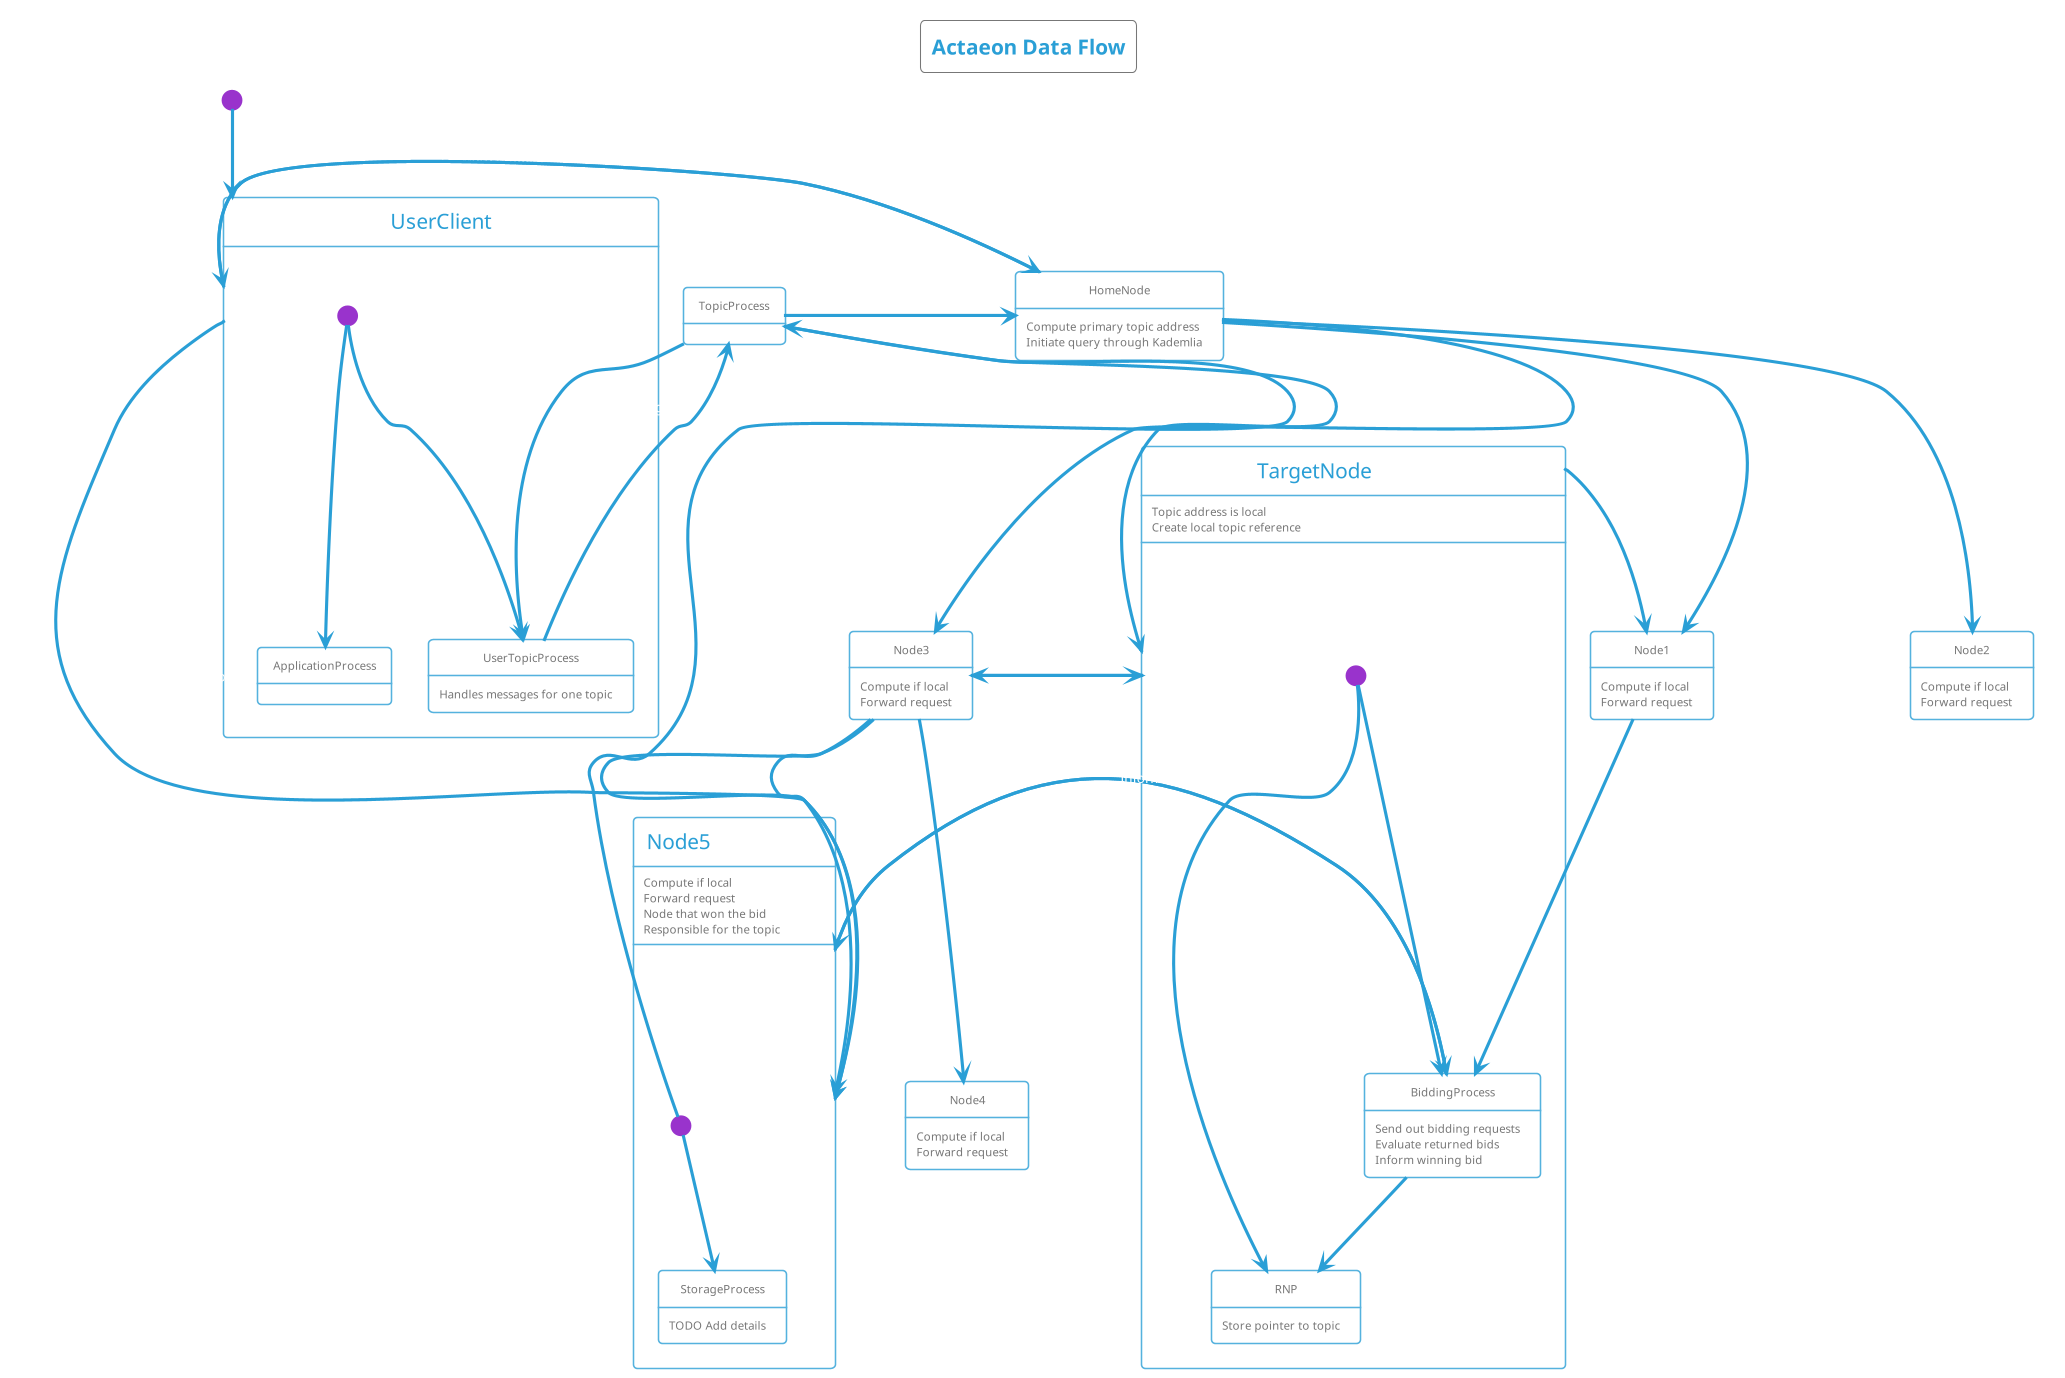

The diagram above was rendered by PlantUML. Its source (embedded in the PNG):
@startuml
title Actaeon Data Flow
!theme cyborg-outline

[*] --> UserClient : Create New Topic

state UserClient {
        [*] --> UserTopicProcess : Create new process
        [*] --> ApplicationProcess
        UserTopicProcess : Handles messages for one topic
}

UserClient --> HomeNode : Forward request
UserClient --> Node5 : Create connection
UserTopicProcess --> TopicProcess : Handle messages
TopicProcess --> UserTopicProcess : Handle messages

HomeNode : Compute primary topic address
HomeNode : Initiate query through Kademlia

HomeNode --> Node1 : Kademlia messaging
Node1 : Compute if local
Node1 : Forward request

HomeNode --> Node2 : Kademlia messaging
Node2 : Compute if local
Node2 : Forward request

HomeNode --> Node3 : Kademlia messaging
Node3 : Compute if local
Node3 : Forward request

Node3 --> Node4 : Kademlia messaging
Node4 : Compute if local
Node4 : Forward request

Node3 --> Node5 : Kademlia messaging
Node5 : Compute if local
Node5 : Forward request

Node3 --> TargetNode : Kademlia messaging
TargetNode : Topic address is local
TargetNode : Create local topic reference

state TargetNode {
        [*] --> BiddingProcess : Start subprocess
        TargetNode --> Node3 : Bidding query
        TargetNode --> Node1 : Bidding query
        Node3 --> Node5 : Forward bidding query

        Node1 --> BiddingProcess : Submit request
        Node5 --> BiddingProcess : Submit request

        BiddingProcess : Send out bidding requests
        BiddingProcess : Evaluate returned bids
        BiddingProcess : Inform winning bid

        BiddingProcess --> Node5 : Inform winner

        [*] --> RNP : Start subprocess

        BiddingProcess --> RNP : Store winning address

        RNP : Store pointer to topic
}

state Node5 {
        Node5 : Node that won the bid
        Node5 : Responsible for the topic
        [*] --> TopicProcess : Start process
        [*] --> StorageProcess : Start process
        TopicProcess --> TargetNode : Inform about started process
        TopicProcess -> HomeNode : Inform about started process
        StorageProcess : TODO Add details
}

HomeNode --> UserClient : Inform about started process
@enduml